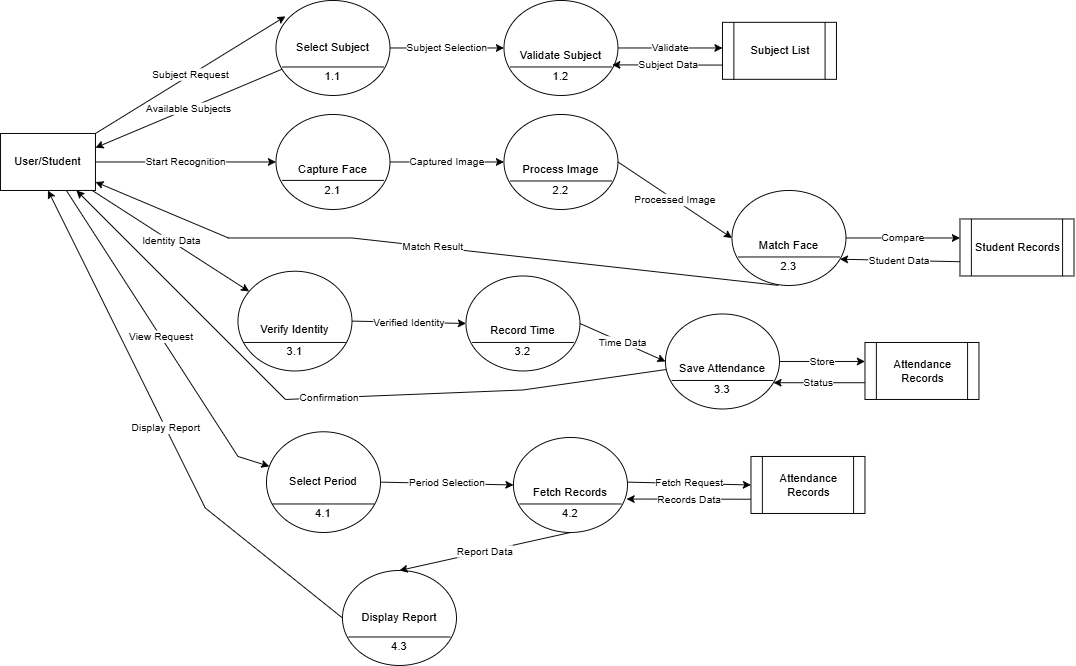

The diagram above was exported from draw.io. Its source (the exported page's mxGraphModel, read from the mxfile embedded in the PNG):
<mxGraphModel dx="2472" dy="1528" grid="1" gridSize="10" guides="1" tooltips="1" connect="1" arrows="1" fold="1" page="1" pageScale="1" pageWidth="1169" pageHeight="827" math="0" shadow="0">
  <root>
    <mxCell id="0" />
    <mxCell id="1" parent="0" />
    <mxCell id="2" value="User/Student" style="html=1;dashed=0;whiteSpace=wrap;shape=rectangle;" parent="1" vertex="1">
      <mxGeometry x="-90" y="60" width="100" height="60" as="geometry" />
    </mxCell>
    <mxCell id="3" value="Select Subject" style="ellipse;whiteSpace=wrap;html=1;" parent="1" vertex="1">
      <mxGeometry x="200" y="-80" width="120" height="100" as="geometry" />
    </mxCell>
    <mxCell id="4" value="&lt;br&gt;Validate Subject" style="ellipse;whiteSpace=wrap;html=1;" parent="1" vertex="1">
      <mxGeometry x="440" y="-80" width="120" height="100" as="geometry" />
    </mxCell>
    <mxCell id="6" value="&lt;br&gt;Capture Face" style="ellipse;whiteSpace=wrap;html=1;" parent="1" vertex="1">
      <mxGeometry x="200" y="40" width="120" height="100" as="geometry" />
    </mxCell>
    <mxCell id="7" value="&lt;br&gt;Process Image" style="ellipse;whiteSpace=wrap;html=1;" parent="1" vertex="1">
      <mxGeometry x="440" y="40" width="120" height="100" as="geometry" />
    </mxCell>
    <mxCell id="8" value="&lt;br&gt;Match Face" style="ellipse;whiteSpace=wrap;html=1;" parent="1" vertex="1">
      <mxGeometry x="680" y="120" width="120" height="100" as="geometry" />
    </mxCell>
    <mxCell id="10" value="&lt;br&gt;Verify Identity" style="ellipse;whiteSpace=wrap;html=1;" parent="1" vertex="1">
      <mxGeometry x="160" y="205" width="120" height="105" as="geometry" />
    </mxCell>
    <mxCell id="11" value="&lt;br&gt;Record Time" style="ellipse;whiteSpace=wrap;html=1;" parent="1" vertex="1">
      <mxGeometry x="400" y="210" width="120" height="100" as="geometry" />
    </mxCell>
    <mxCell id="12" value="&lt;br&gt;Save Attendance" style="ellipse;whiteSpace=wrap;html=1;" parent="1" vertex="1">
      <mxGeometry x="610" y="250" width="120" height="100" as="geometry" />
    </mxCell>
    <mxCell id="14" value="Select Period" style="ellipse;whiteSpace=wrap;html=1;" parent="1" vertex="1">
      <mxGeometry x="190" y="374" width="120" height="106" as="geometry" />
    </mxCell>
    <mxCell id="15" value="&lt;br&gt;Fetch Records" style="ellipse;whiteSpace=wrap;html=1;" parent="1" vertex="1">
      <mxGeometry x="450" y="380" width="120" height="100" as="geometry" />
    </mxCell>
    <mxCell id="16" value="Display Report" style="ellipse;whiteSpace=wrap;html=1;" parent="1" vertex="1">
      <mxGeometry x="270" y="520" width="120" height="100" as="geometry" />
    </mxCell>
    <mxCell id="18" value="Subject Request" style="endArrow=classic;html=1;rounded=0;exitX=1;exitY=0;entryX=0.083;entryY=0.167;entryDx=0;entryDy=0;exitDx=0;exitDy=0;entryPerimeter=0;" parent="1" source="2" target="3" edge="1">
      <mxGeometry relative="1" as="geometry" />
    </mxCell>
    <mxCell id="19" value="Subject Selection" style="endArrow=classic;html=1;rounded=0;exitX=1;exitY=0.5;entryX=0;entryY=0.5;" parent="1" source="3" target="4" edge="1">
      <mxGeometry relative="1" as="geometry" />
    </mxCell>
    <mxCell id="20" value="Validate" style="endArrow=classic;html=1;rounded=0;exitX=1;exitY=0.5;entryX=0;entryY=0.5;" parent="1" source="4" edge="1">
      <mxGeometry relative="1" as="geometry">
        <mxPoint x="670" y="-30" as="targetPoint" />
      </mxGeometry>
    </mxCell>
    <mxCell id="21" value="Subject Data" style="endArrow=classic;html=1;rounded=0;exitX=0;exitY=0.75;entryX=0.95;entryY=0.678;entryDx=0;entryDy=0;entryPerimeter=0;" parent="1" target="4" edge="1">
      <mxGeometry relative="1" as="geometry">
        <mxPoint x="670" y="-12" as="sourcePoint" />
        <mxPoint x="553.665631459995" y="-4.6393202250019385" as="targetPoint" />
      </mxGeometry>
    </mxCell>
    <mxCell id="22" value="Available Subjects" style="endArrow=classic;html=1;rounded=0;exitX=0;exitY=0.75;entryX=1;entryY=0.25;" parent="1" source="3" target="2" edge="1">
      <mxGeometry relative="1" as="geometry" />
    </mxCell>
    <mxCell id="23" value="Start Recognition" style="endArrow=classic;html=1;rounded=0;" parent="1" source="2" target="6" edge="1">
      <mxGeometry relative="1" as="geometry">
        <Array as="points" />
      </mxGeometry>
    </mxCell>
    <mxCell id="24" value="Captured Image" style="endArrow=classic;html=1;rounded=0;exitX=1;exitY=0.5;entryX=0;entryY=0.5;" parent="1" source="6" target="7" edge="1">
      <mxGeometry relative="1" as="geometry" />
    </mxCell>
    <mxCell id="25" value="Processed Image" style="endArrow=classic;html=1;rounded=0;exitX=1;exitY=0.5;entryX=0;entryY=0.5;" parent="1" source="7" target="8" edge="1">
      <mxGeometry relative="1" as="geometry" />
    </mxCell>
    <mxCell id="26" value="Compare" style="endArrow=classic;html=1;rounded=0;exitX=1;exitY=0.5;entryX=0;entryY=0.5;" parent="1" source="8" edge="1">
      <mxGeometry relative="1" as="geometry">
        <mxPoint x="920" y="170" as="targetPoint" />
      </mxGeometry>
    </mxCell>
    <mxCell id="27" value="Student Data" style="endArrow=classic;html=1;rounded=0;exitX=0;exitY=0.75;entryX=1;entryY=0.75;exitDx=0;exitDy=0;" parent="1" target="8" edge="1" source="69yw4stQNxp2Jl07kYHd-41">
      <mxGeometry relative="1" as="geometry">
        <mxPoint x="920" y="185" as="sourcePoint" />
      </mxGeometry>
    </mxCell>
    <mxCell id="28" value="Match Result" style="endArrow=classic;html=1;rounded=0;exitX=0.407;exitY=0.999;exitDx=0;exitDy=0;exitPerimeter=0;" parent="1" source="8" target="2" edge="1">
      <mxGeometry relative="1" as="geometry">
        <Array as="points">
          <mxPoint x="280" y="170" />
          <mxPoint x="150" y="170" />
        </Array>
      </mxGeometry>
    </mxCell>
    <mxCell id="29" value="Identity Data" style="endArrow=classic;html=1;rounded=0;" parent="1" source="2" target="10" edge="1">
      <mxGeometry relative="1" as="geometry">
        <Array as="points" />
      </mxGeometry>
    </mxCell>
    <mxCell id="30" value="Verified Identity" style="endArrow=classic;html=1;rounded=0;exitX=1;exitY=0.5;entryX=0;entryY=0.5;" parent="1" source="10" target="11" edge="1">
      <mxGeometry relative="1" as="geometry" />
    </mxCell>
    <mxCell id="31" value="Time Data" style="endArrow=classic;html=1;rounded=0;exitX=1;exitY=0.5;entryX=0;entryY=0.5;" parent="1" source="11" target="12" edge="1">
      <mxGeometry relative="1" as="geometry" />
    </mxCell>
    <mxCell id="32" value="Store" style="endArrow=classic;html=1;rounded=0;exitX=1;exitY=0.5;entryX=0;entryY=0.5;" parent="1" source="12" edge="1">
      <mxGeometry relative="1" as="geometry">
        <mxPoint x="820" y="300" as="targetPoint" />
      </mxGeometry>
    </mxCell>
    <mxCell id="33" value="Status" style="endArrow=classic;html=1;rounded=0;exitX=0;exitY=0.706;entryX=1;entryY=0.75;exitDx=0;exitDy=0;exitPerimeter=0;" parent="1" target="12" edge="1" source="69yw4stQNxp2Jl07kYHd-42">
      <mxGeometry relative="1" as="geometry">
        <mxPoint x="820" y="315" as="sourcePoint" />
      </mxGeometry>
    </mxCell>
    <mxCell id="34" value="Confirmation" style="endArrow=classic;html=1;rounded=0;" parent="1" source="12" target="2" edge="1">
      <mxGeometry relative="1" as="geometry">
        <Array as="points">
          <mxPoint x="460" y="330" />
          <mxPoint x="210" y="340" />
        </Array>
      </mxGeometry>
    </mxCell>
    <mxCell id="35" value="View Request" style="endArrow=classic;html=1;rounded=0;" parent="1" source="2" target="14" edge="1">
      <mxGeometry relative="1" as="geometry">
        <Array as="points">
          <mxPoint x="160" y="400" />
        </Array>
      </mxGeometry>
    </mxCell>
    <mxCell id="36" value="Period Selection" style="endArrow=classic;html=1;rounded=0;exitX=1;exitY=0.5;entryX=0;entryY=0.5;" parent="1" source="14" target="15" edge="1">
      <mxGeometry relative="1" as="geometry" />
    </mxCell>
    <mxCell id="37" value="Fetch Request" style="endArrow=classic;html=1;rounded=0;exitX=1;exitY=0.5;entryX=0;entryY=0.5;entryDx=0;entryDy=0;" parent="1" edge="1" target="69yw4stQNxp2Jl07kYHd-43">
      <mxGeometry relative="1" as="geometry">
        <mxPoint x="700" y="447" as="targetPoint" />
        <mxPoint x="569.9999999999995" y="427" as="sourcePoint" />
      </mxGeometry>
    </mxCell>
    <mxCell id="38" value="Records Data" style="endArrow=classic;html=1;rounded=0;entryX=0.992;entryY=0.648;exitX=0;exitY=0.75;exitDx=0;exitDy=0;entryDx=0;entryDy=0;entryPerimeter=0;" parent="1" target="15" edge="1" source="69yw4stQNxp2Jl07kYHd-43">
      <mxGeometry relative="1" as="geometry">
        <mxPoint x="690" y="465" as="sourcePoint" />
      </mxGeometry>
    </mxCell>
    <mxCell id="39" value="Report Data" style="endArrow=classic;html=1;rounded=0;exitX=0.5;exitY=1;entryX=0.5;entryY=0;entryDx=0;entryDy=0;exitDx=0;exitDy=0;" parent="1" source="15" target="16" edge="1">
      <mxGeometry relative="1" as="geometry" />
    </mxCell>
    <mxCell id="40" value="Display Report" style="endArrow=classic;html=1;rounded=0;entryX=0.5;entryY=1;entryDx=0;entryDy=0;exitX=0;exitY=0.5;exitDx=0;exitDy=0;" parent="1" source="16" target="2" edge="1">
      <mxGeometry relative="1" as="geometry">
        <Array as="points">
          <mxPoint x="125.53999999999999" y="454.17" />
        </Array>
        <mxPoint x="339.99657297131586" y="600.0004696204948" as="sourcePoint" />
        <mxPoint x="-163.21" y="244.17000000000002" as="targetPoint" />
      </mxGeometry>
    </mxCell>
    <mxCell id="69yw4stQNxp2Jl07kYHd-40" value="Subject List" style="shape=process;whiteSpace=wrap;html=1;backgroundOutline=1;" parent="1" vertex="1">
      <mxGeometry x="670" y="-57" width="120" height="60" as="geometry" />
    </mxCell>
    <mxCell id="69yw4stQNxp2Jl07kYHd-41" value="Student Records" style="shape=process;whiteSpace=wrap;html=1;backgroundOutline=1;" parent="1" vertex="1">
      <mxGeometry x="920" y="150" width="120" height="60" as="geometry" />
    </mxCell>
    <mxCell id="69yw4stQNxp2Jl07kYHd-42" value="Attendance Records" style="shape=process;whiteSpace=wrap;html=1;backgroundOutline=1;" parent="1" vertex="1">
      <mxGeometry x="820" y="280" width="120" height="60" as="geometry" />
    </mxCell>
    <mxCell id="69yw4stQNxp2Jl07kYHd-43" value="Attendance Records" style="shape=process;whiteSpace=wrap;html=1;backgroundOutline=1;" parent="1" vertex="1">
      <mxGeometry x="700" y="400" width="120" height="60" as="geometry" />
    </mxCell>
    <mxCell id="atf6ne5zC56GFuPreIqL-40" value="" style="endArrow=none;html=1;rounded=0;entryX=0.975;entryY=0.694;entryDx=0;entryDy=0;entryPerimeter=0;exitX=0.082;exitY=0.694;exitDx=0;exitDy=0;exitPerimeter=0;" edge="1" parent="1">
      <mxGeometry width="50" height="50" relative="1" as="geometry">
        <mxPoint x="206.42000000000016" y="109.40000000000009" as="sourcePoint" />
        <mxPoint x="313.58" y="109.40000000000009" as="targetPoint" />
      </mxGeometry>
    </mxCell>
    <mxCell id="atf6ne5zC56GFuPreIqL-41" value="" style="endArrow=none;html=1;rounded=0;entryX=0.975;entryY=0.694;entryDx=0;entryDy=0;entryPerimeter=0;exitX=0.082;exitY=0.694;exitDx=0;exitDy=0;exitPerimeter=0;" edge="1" parent="1">
      <mxGeometry width="50" height="50" relative="1" as="geometry">
        <mxPoint x="206.5" y="-10" as="sourcePoint" />
        <mxPoint x="313.5" y="-10" as="targetPoint" />
      </mxGeometry>
    </mxCell>
    <mxCell id="atf6ne5zC56GFuPreIqL-42" value="" style="endArrow=none;html=1;rounded=0;entryX=0.975;entryY=0.694;entryDx=0;entryDy=0;entryPerimeter=0;exitX=0.082;exitY=0.694;exitDx=0;exitDy=0;exitPerimeter=0;" edge="1" parent="1">
      <mxGeometry width="50" height="50" relative="1" as="geometry">
        <mxPoint x="446.5" y="-10" as="sourcePoint" />
        <mxPoint x="553.5" y="-10" as="targetPoint" />
      </mxGeometry>
    </mxCell>
    <mxCell id="atf6ne5zC56GFuPreIqL-43" value="" style="endArrow=none;html=1;rounded=0;entryX=0.975;entryY=0.694;entryDx=0;entryDy=0;entryPerimeter=0;exitX=0.082;exitY=0.694;exitDx=0;exitDy=0;exitPerimeter=0;" edge="1" parent="1">
      <mxGeometry width="50" height="50" relative="1" as="geometry">
        <mxPoint x="446.5" y="110" as="sourcePoint" />
        <mxPoint x="553.5" y="110" as="targetPoint" />
      </mxGeometry>
    </mxCell>
    <mxCell id="atf6ne5zC56GFuPreIqL-44" value="" style="endArrow=none;html=1;rounded=0;entryX=0.975;entryY=0.694;entryDx=0;entryDy=0;entryPerimeter=0;exitX=0.082;exitY=0.694;exitDx=0;exitDy=0;exitPerimeter=0;" edge="1" parent="1">
      <mxGeometry width="50" height="50" relative="1" as="geometry">
        <mxPoint x="686.5" y="190" as="sourcePoint" />
        <mxPoint x="793.5" y="190" as="targetPoint" />
      </mxGeometry>
    </mxCell>
    <mxCell id="atf6ne5zC56GFuPreIqL-45" value="" style="endArrow=none;html=1;rounded=0;entryX=0.975;entryY=0.694;entryDx=0;entryDy=0;entryPerimeter=0;exitX=0.082;exitY=0.694;exitDx=0;exitDy=0;exitPerimeter=0;" edge="1" parent="1">
      <mxGeometry width="50" height="50" relative="1" as="geometry">
        <mxPoint x="166.5" y="280" as="sourcePoint" />
        <mxPoint x="273.5" y="280" as="targetPoint" />
      </mxGeometry>
    </mxCell>
    <mxCell id="atf6ne5zC56GFuPreIqL-46" value="" style="endArrow=none;html=1;rounded=0;entryX=0.975;entryY=0.694;entryDx=0;entryDy=0;entryPerimeter=0;exitX=0.082;exitY=0.694;exitDx=0;exitDy=0;exitPerimeter=0;" edge="1" parent="1">
      <mxGeometry width="50" height="50" relative="1" as="geometry">
        <mxPoint x="406.5" y="280" as="sourcePoint" />
        <mxPoint x="513.5" y="280" as="targetPoint" />
      </mxGeometry>
    </mxCell>
    <mxCell id="atf6ne5zC56GFuPreIqL-47" value="" style="endArrow=none;html=1;rounded=0;entryX=0.975;entryY=0.694;entryDx=0;entryDy=0;entryPerimeter=0;exitX=0.082;exitY=0.694;exitDx=0;exitDy=0;exitPerimeter=0;" edge="1" parent="1">
      <mxGeometry width="50" height="50" relative="1" as="geometry">
        <mxPoint x="616.5" y="320" as="sourcePoint" />
        <mxPoint x="723.5" y="320" as="targetPoint" />
      </mxGeometry>
    </mxCell>
    <mxCell id="atf6ne5zC56GFuPreIqL-48" value="" style="endArrow=none;html=1;rounded=0;entryX=0.975;entryY=0.694;entryDx=0;entryDy=0;entryPerimeter=0;exitX=0.082;exitY=0.694;exitDx=0;exitDy=0;exitPerimeter=0;" edge="1" parent="1">
      <mxGeometry width="50" height="50" relative="1" as="geometry">
        <mxPoint x="196.5" y="450" as="sourcePoint" />
        <mxPoint x="303.5" y="450" as="targetPoint" />
      </mxGeometry>
    </mxCell>
    <mxCell id="atf6ne5zC56GFuPreIqL-49" value="" style="endArrow=none;html=1;rounded=0;entryX=0.975;entryY=0.694;entryDx=0;entryDy=0;entryPerimeter=0;exitX=0.082;exitY=0.694;exitDx=0;exitDy=0;exitPerimeter=0;" edge="1" parent="1">
      <mxGeometry width="50" height="50" relative="1" as="geometry">
        <mxPoint x="456.5" y="450" as="sourcePoint" />
        <mxPoint x="563.5" y="450" as="targetPoint" />
      </mxGeometry>
    </mxCell>
    <mxCell id="atf6ne5zC56GFuPreIqL-50" value="" style="endArrow=none;html=1;rounded=0;entryX=0.975;entryY=0.694;entryDx=0;entryDy=0;entryPerimeter=0;exitX=0.082;exitY=0.694;exitDx=0;exitDy=0;exitPerimeter=0;" edge="1" parent="1">
      <mxGeometry width="50" height="50" relative="1" as="geometry">
        <mxPoint x="276.5" y="590" as="sourcePoint" />
        <mxPoint x="383.5" y="590" as="targetPoint" />
      </mxGeometry>
    </mxCell>
    <mxCell id="atf6ne5zC56GFuPreIqL-51" value="1.1" style="text;html=1;align=center;verticalAlign=middle;whiteSpace=wrap;rounded=0;" vertex="1" parent="1">
      <mxGeometry x="230" y="-10" width="60" height="20" as="geometry" />
    </mxCell>
    <mxCell id="atf6ne5zC56GFuPreIqL-52" value="1.2" style="text;html=1;align=center;verticalAlign=middle;whiteSpace=wrap;rounded=0;" vertex="1" parent="1">
      <mxGeometry x="470" y="-10" width="60" height="20" as="geometry" />
    </mxCell>
    <mxCell id="atf6ne5zC56GFuPreIqL-53" value="3.2" style="text;html=1;align=center;verticalAlign=middle;whiteSpace=wrap;rounded=0;" vertex="1" parent="1">
      <mxGeometry x="430" y="280" width="60" height="20" as="geometry" />
    </mxCell>
    <mxCell id="atf6ne5zC56GFuPreIqL-54" value="3.1" style="text;html=1;align=center;verticalAlign=middle;whiteSpace=wrap;rounded=0;" vertex="1" parent="1">
      <mxGeometry x="190" y="280" width="60" height="20" as="geometry" />
    </mxCell>
    <mxCell id="atf6ne5zC56GFuPreIqL-55" value="2.3" style="text;html=1;align=center;verticalAlign=middle;whiteSpace=wrap;rounded=0;" vertex="1" parent="1">
      <mxGeometry x="710" y="190" width="60" height="20" as="geometry" />
    </mxCell>
    <mxCell id="atf6ne5zC56GFuPreIqL-56" value="2.2" style="text;html=1;align=center;verticalAlign=middle;whiteSpace=wrap;rounded=0;" vertex="1" parent="1">
      <mxGeometry x="470" y="110" width="60" height="20" as="geometry" />
    </mxCell>
    <mxCell id="atf6ne5zC56GFuPreIqL-57" value="2.1" style="text;html=1;align=center;verticalAlign=middle;whiteSpace=wrap;rounded=0;" vertex="1" parent="1">
      <mxGeometry x="230" y="110" width="60" height="20" as="geometry" />
    </mxCell>
    <mxCell id="atf6ne5zC56GFuPreIqL-58" value="4.3" style="text;html=1;align=center;verticalAlign=middle;whiteSpace=wrap;rounded=0;" vertex="1" parent="1">
      <mxGeometry x="300" y="590" width="60" height="20" as="geometry" />
    </mxCell>
    <mxCell id="atf6ne5zC56GFuPreIqL-59" value="4.2" style="text;html=1;align=center;verticalAlign=middle;whiteSpace=wrap;rounded=0;" vertex="1" parent="1">
      <mxGeometry x="480" y="450" width="60" height="20" as="geometry" />
    </mxCell>
    <mxCell id="atf6ne5zC56GFuPreIqL-60" value="4.1" style="text;html=1;align=center;verticalAlign=middle;whiteSpace=wrap;rounded=0;" vertex="1" parent="1">
      <mxGeometry x="220" y="450" width="60" height="20" as="geometry" />
    </mxCell>
    <mxCell id="atf6ne5zC56GFuPreIqL-61" value="3.3" style="text;html=1;align=center;verticalAlign=middle;whiteSpace=wrap;rounded=0;" vertex="1" parent="1">
      <mxGeometry x="640" y="320" width="60" height="20" as="geometry" />
    </mxCell>
  </root>
</mxGraphModel>